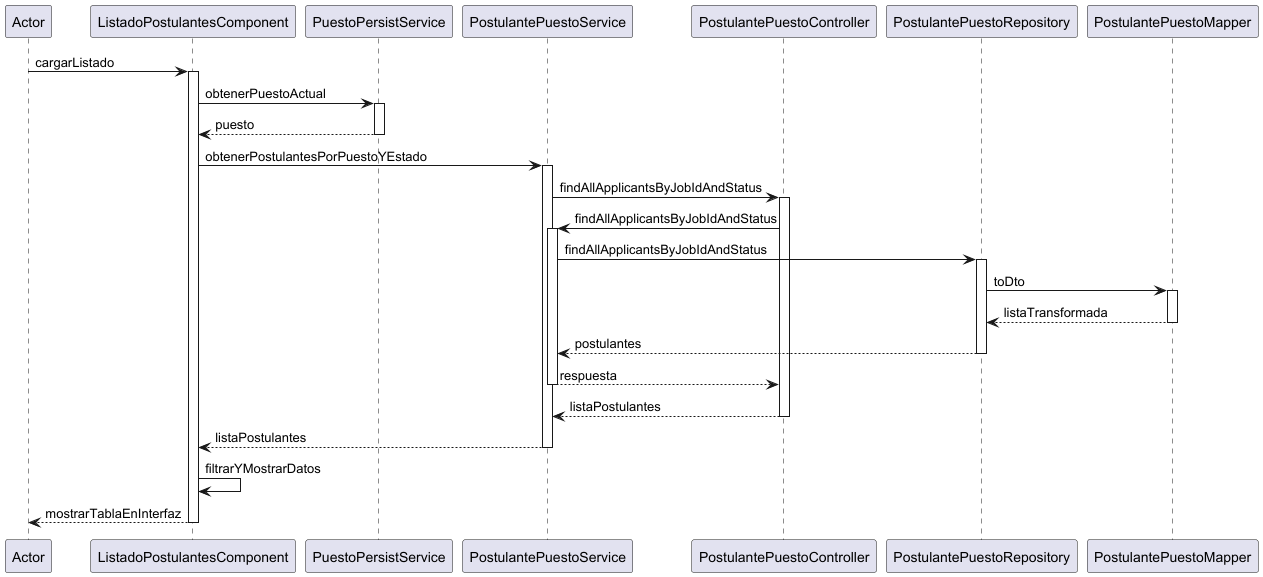

The diagram above was rendered by PlantUML. Its source (embedded in the PNG):
@startuml
participant Actor
Actor -> ListadoPostulantesComponent: cargarListado
activate ListadoPostulantesComponent

ListadoPostulantesComponent -> PuestoPersistService: obtenerPuestoActual
activate PuestoPersistService
PuestoPersistService --> ListadoPostulantesComponent: puesto
deactivate PuestoPersistService

ListadoPostulantesComponent -> PostulantePuestoService: obtenerPostulantesPorPuestoYEstado
activate PostulantePuestoService

PostulantePuestoService -> PostulantePuestoController: findAllApplicantsByJobIdAndStatus
activate PostulantePuestoController
PostulantePuestoController -> PostulantePuestoService: findAllApplicantsByJobIdAndStatus
activate PostulantePuestoService
PostulantePuestoService -> PostulantePuestoRepository: findAllApplicantsByJobIdAndStatus
activate PostulantePuestoRepository
PostulantePuestoRepository -> PostulantePuestoMapper: toDto
activate PostulantePuestoMapper
PostulantePuestoMapper --> PostulantePuestoRepository: listaTransformada
deactivate PostulantePuestoMapper
PostulantePuestoRepository --> PostulantePuestoService: postulantes
deactivate PostulantePuestoRepository
PostulantePuestoService --> PostulantePuestoController: respuesta
deactivate PostulantePuestoService
PostulantePuestoController --> PostulantePuestoService: listaPostulantes
deactivate PostulantePuestoController
PostulantePuestoService --> ListadoPostulantesComponent: listaPostulantes
deactivate PostulantePuestoService

ListadoPostulantesComponent -> ListadoPostulantesComponent: filtrarYMostrarDatos
ListadoPostulantesComponent --> Actor: mostrarTablaEnInterfaz
deactivate ListadoPostulantesComponent
@enduml